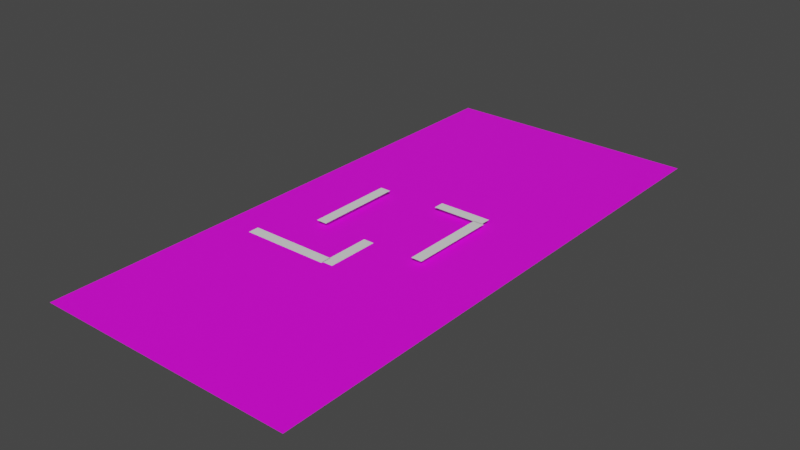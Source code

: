 # Source: maze.blend  (saved by Blender 3.2.14; exported with 4.5.12 LTS)
import bpy
from mathutils import Matrix  # noqa: F401  (used for matrix-valued properties, if any)

bpy.ops.wm.read_factory_settings(use_empty=True)
scene = bpy.context.scene
scene.name = 'Scene'

# ---- collections
col_collection = bpy.data.collections.new('Collection'); scene.collection.children.link(col_collection)
col_maze_01 = bpy.data.collections.new('Maze_01'); col_collection.children.link(col_maze_01)

# ---- images (referenced by path relative to the original .blend; pixels are not part of the script)
import os
ASSET_DIR = os.environ.get("B2B_ASSET_DIR", "")  # directory of the original .blend (textures are referenced by path, not embedded)
HERE = os.path.dirname(os.path.abspath(__file__))  # packed textures are extracted next to this script under _unpacked/

def load_image(name, relpath, width, height, colorspace="sRGB"):
    """Load a texture the original file referenced (path relative to the .blend, or extracted next to this script)."""
    p = next((c for c in (os.path.join(HERE, relpath), os.path.join(ASSET_DIR, relpath)) if relpath and os.path.exists(c)), "")
    if p:
        img = bpy.data.images.load(p, check_existing=True)
        img.name = name
    else:  # same state as the original file: an image datablock whose file is absent (Cycles renders it pink)
        img = bpy.data.images.new(name, width, height)
        img.source = "FILE"
        img.filepath = "//" + (relpath or name)
    img.colorspace_settings.name = colorspace
    return img
img_chunk_01_ground = load_image('chunk_01_ground', 'Ground.png', 1024, 1024, 'sRGB')

# ---- materials (node trees are filled in below, after node groups)
mat_material_001 = bpy.data.materials.new('Material.001')
mat_material_001.use_transparent_shadow = False

# ---- material node trees
mat_material_001.use_nodes = True; mat_material_001.node_tree.nodes.clear()
_N = mat_material_001.node_tree.nodes; _L = mat_material_001.node_tree.links
n0 = _N.new('ShaderNodeBsdfPrincipled'); n0.name = 'Principled BSDF'; n0.location = (10, 300)
n0.distribution = 'GGX'
n0.subsurface_method = 'RANDOM_WALK_SKIN'
n0.inputs[3].default_value = 1.45
n0.inputs[27].default_value = (0.0, 0.0, 0.0, 1.0)
n0.inputs[28].default_value = 1.0
n1 = _N.new('ShaderNodeOutputMaterial'); n1.name = 'Material Output'; n1.location = (300, 300)
n2 = _N.new('ShaderNodeTexImage'); n2.name = 'Image Texture'; n2.location = (-280, 260)
n2.image = img_chunk_01_ground
_L.new(n0.outputs[0], n1.inputs[0])
_L.new(n2.outputs[0], n0.inputs[0])
n1.is_active_output = True

# ---- world
world_world = bpy.data.worlds.new('World'); scene.world = world_world
world_world.use_nodes = True; world_world.node_tree.nodes.clear()
_N = world_world.node_tree.nodes; _L = world_world.node_tree.links
n0 = _N.new('ShaderNodeOutputWorld'); n0.name = 'World Output'; n0.location = (300, 300)
n1 = _N.new('ShaderNodeBackground'); n1.name = 'Background'; n1.location = (10, 300)
n1.inputs[0].default_value = (0.05088, 0.05088, 0.05088, 1.0)
_L.new(n1.outputs[0], n0.inputs[0])
n0.is_active_output = True
world_world.color = (0.05088, 0.05088, 0.05088)
world_world.use_sun_shadow = False
world_world.sun_shadow_jitter_overblur = 0.0

# ---- meshes
me_plane = bpy.data.meshes.new('Plane')
me_plane.from_pydata([(37.29, 79.22, 0.0), (-37.29, 79.22, 0.0), (37.29, -79.22, 0.0), (-37.29, -79.22, 0.0), (37.29, -61.69, 0.0), (37.29, -55.52, 0.0), (37.29, -49.35, 0.0), (37.29, -43.18, 0.0), (37.29, -37.01, 0.0), (37.29, -30.84, 0.0), (37.29, -24.68, 0.0), (37.29, -18.51, 0.0), (37.29, -12.34, 0.0), (37.29, -6.169, 0.0), (37.29, -1.289e-05, 0.0), (37.29, 6.169, 0.0), (37.29, 12.34, 0.0), (37.29, 18.51, 0.0), (37.29, 24.68, 0.0), (37.29, 30.84, 0.0), (37.29, 37.01, 0.0), (37.29, 43.18, 0.0), (37.29, 49.35, 0.0), (37.29, 55.52, 0.0), (37.29, 61.69, 0.0), (-37.29, 61.69, 0.0), (-37.29, 55.52, 0.0), (-37.29, 49.35, 0.0), (-37.29, 43.18, 0.0), (-37.29, 37.01, 0.0), (-37.29, 30.84, 0.0), (-37.29, 24.68, 0.0), (-37.29, 18.51, 0.0), (-37.29, 12.34, 0.0), (-37.29, 6.169, 0.0), (-37.29, 1.289e-05, 0.0), (-37.29, -6.169, 0.0), (-37.29, -12.34, 0.0), (-37.29, -18.51, 0.0), (-37.29, -24.68, 0.0), (-37.29, -30.84, 0.0), (-37.29, -37.01, 0.0), (-37.29, -43.18, 0.0), (-37.29, -49.35, 0.0), (-37.29, -55.52, 0.0), (-37.29, -61.69, 0.0)], [], [(24, 0, 1, 25), (2, 4, 45, 3), (4, 5, 44, 45), (5, 6, 43, 44), (6, 7, 42, 43), (7, 8, 41, 42), (8, 9, 40, 41), (9, 10, 39, 40), (10, 11, 38, 39), (11, 12, 37, 38), (12, 13, 36, 37), (13, 14, 35, 36), (14, 15, 34, 35), (15, 16, 33, 34), (16, 17, 32, 33), (17, 18, 31, 32), (18, 19, 30, 31), (19, 20, 29, 30), (20, 21, 28, 29), (21, 22, 27, 28), (22, 23, 26, 27), (23, 24, 25, 26)])
_uv = me_plane.uv_layers.new(name='UVMap')
_uv.uv.foreach_set('vector', [0.6667, 0.8893, 0.6667, 1.0, 0.0, 1.0, 0.0, 0.8893, 0.6667, 0.0, 0.6667, 0.1107, 0.0, 0.1107, 0.0, 0.0, 0.6667, 0.1107, 0.6667, 0.1496, 0.0, 0.1496, 0.0, 0.1107, 0.6667, 0.1496, 0.6667, 0.1885, 0.0, 0.1885, 0.0, 0.1496, 0.6667, 0.1885, 0.6667, 0.2275, 0.0, 0.2275, 0.0, 0.1885, 0.6667, 0.2275, 0.6667, 0.2664, 0.0, 0.2664, 0.0, 0.2275, 0.6667, 0.2664, 0.6667, 0.3053, 0.0, 0.3053, 0.0, 0.2664, 0.6667, 0.3053, 0.6667, 0.3443, 0.0, 0.3443, 0.0, 0.3053, 0.6667, 0.3443, 0.6667, 0.3832, 0.0, 0.3832, 0.0, 0.3443, 0.6667, 0.3832, 0.6667, 0.4221, 0.0, 0.4221, 0.0, 0.3832, 0.6667, 0.4221, 0.6667, 0.4611, 0.0, 0.4611, 0.0, 0.4221, 0.6667, 0.4611, 0.6667, 0.5, 0.0, 0.5, 0.0, 0.4611, 0.6667, 0.5, 0.6667, 0.5389, 0.0, 0.5389, 0.0, 0.5, 0.6667, 0.5389, 0.6667, 0.5779, 0.0, 0.5779, 0.0, 0.5389, 0.6667, 0.5779, 0.6667, 0.6168, 0.0, 0.6168, 0.0, 0.5779, 0.6667, 0.6168, 0.6667, 0.6557, 0.0, 0.6557, 0.0, 0.6168, 0.6667, 0.6557, 0.6667, 0.6947, 0.0, 0.6947, 0.0, 0.6557, 0.6667, 0.6947, 0.6667, 0.7336, 0.0, 0.7336, 0.0, 0.6947, 0.6667, 0.7336, 0.6667, 0.7725, 0.0, 0.7725, 0.0, 0.7336, 0.6667, 0.7725, 0.6667, 0.8115, 0.0, 0.8115, 0.0, 0.7725, 0.6667, 0.8115, 0.6667, 0.8504, 0.0, 0.8504, 0.0, 0.8115, 0.6667, 0.8504, 0.6667, 0.8893, 0.0, 0.8893, 0.0, 0.8504])
me_plane.materials.append(mat_material_001)
me_plane.use_paint_bone_selection = False
me_plane.use_paint_mask = True
me_plane.update()
me_plane_maze_006 = bpy.data.meshes.new('Plane.maze.006')
me_plane_maze_006.from_pydata([(-9.0, -8.1, 1.0), (-9.0, 8.1, 1.0), (-11.0, -8.1, 1.0), (-11.0, 8.1, 1.0)], [], [(0, 1, 3, 2)])
_uv = me_plane_maze_006.uv_layers.new(name='UVMap')
_uv.uv.foreach_set('vector', [0.0, 0.0, 1.0, 0.0, 1.0, 1.0, 0.0, 1.0])
me_plane_maze_006.update()
me_plane_maze_007 = bpy.data.meshes.new('Plane.maze.007')
me_plane_maze_007.from_pydata([(11.0, -8.1, 1.0), (11.0, 8.1, 1.0), (9.0, -8.1, 1.0), (9.0, 8.1, 1.0)], [], [(0, 1, 3, 2)])
_uv = me_plane_maze_007.uv_layers.new(name='UVMap')
_uv.uv.foreach_set('vector', [0.0, 0.0, 1.0, 0.0, 1.0, 1.0, 0.0, 1.0])
me_plane_maze_007.update()
me_plane_maze_008 = bpy.data.meshes.new('Plane.maze.008')
me_plane_maze_008.from_pydata([(10.66, 10.0, 1.0), (0.94, 10.0, 1.0), (10.66, 8.0, 1.0), (0.94, 8.0, 1.0)], [], [(0, 1, 3, 2)])
_uv = me_plane_maze_008.uv_layers.new(name='UVMap')
_uv.uv.foreach_set('vector', [0.0, 0.0, 1.0, 0.0, 1.0, 1.0, 0.0, 1.0])
me_plane_maze_008.update()
me_plane_maze_009 = bpy.data.meshes.new('Plane.maze.009')
me_plane_maze_009.from_pydata([(11.0, -8.1, 1.0), (11.0, 8.1, 1.0), (9.0, -8.1, 1.0), (9.0, 8.1, 1.0)], [], [(0, 1, 3, 2)])
_uv = me_plane_maze_009.uv_layers.new(name='UVMap')
_uv.uv.foreach_set('vector', [0.0, 0.0, 1.0, 0.0, 1.0, 1.0, 0.0, 1.0])
me_plane_maze_009.update()
me_plane_maze_010 = bpy.data.meshes.new('Plane.maze.010')
me_plane_maze_010.from_pydata([(10.66, 10.0, 1.0), (0.94, 10.0, 1.0), (10.66, 8.0, 1.0), (0.94, 8.0, 1.0)], [], [(0, 1, 3, 2)])
_uv = me_plane_maze_010.uv_layers.new(name='UVMap')
_uv.uv.foreach_set('vector', [0.0, 0.0, 1.0, 0.0, 1.0, 1.0, 0.0, 1.0])
me_plane_maze_010.update()

# ---- objects
ob_ground = bpy.data.objects.new('ground', me_plane)
ob_plane = bpy.data.objects.new('Plane', me_plane_maze_006)
ob_plane_001 = bpy.data.objects.new('Plane.001', me_plane_maze_007)
ob_plane_002 = bpy.data.objects.new('Plane.002', me_plane_maze_008)
ob_plane_003 = bpy.data.objects.new('Plane.003', me_plane_maze_009)
ob_plane_004 = bpy.data.objects.new('Plane.004', me_plane_maze_010)

# ---- transforms, parenting, visibility, modifiers, constraints
ob_ground.location = (0.0, 0.0, 0.0)
ob_ground.scale = (0.64, 0.64, 1.0)
ob_plane.location = (0.0, 0.0, 0.0)
ob_plane_001.location = (0.0, 0.0, 0.0)
ob_plane_002.location = (0.0, 0.0, 0.0)
ob_plane_003.location = (-9.72, -5.994, -0.9111)
ob_plane_003.rotation_euler = (0.0, -0.0, -1.571)
ob_plane_004.location = (-9.72, -5.994, -0.9111)
ob_plane_004.rotation_euler = (0.0, -0.0, -1.571)

# ---- collection membership
col_collection.objects.link(ob_ground)
col_maze_01.objects.link(ob_plane)
col_maze_01.objects.link(ob_plane_001)
col_maze_01.objects.link(ob_plane_002)
col_maze_01.objects.link(ob_plane_003)
col_maze_01.objects.link(ob_plane_004)

# ---- scene / render settings (as saved in the file)
scene.frame_start = 1; scene.frame_end = 250; scene.frame_set(1)
scene.render.engine = 'BLENDER_EEVEE_NEXT'
scene.cycles.sampling_pattern = 'TABULATED_SOBOL'
scene.cycles.use_light_tree = False
scene.view_settings.view_transform = 'Filmic'
bpy.context.view_layer.update()

# ---- added for rendering (the .blend has no active camera and no usable light): camera, sun
cam_auto = bpy.data.cameras.new('AutoCamera')
cam_auto.lens = 50.0
cam_auto.sensor_width = 36.0
cam_auto.clip_end = 1819.98
ob_auto_camera = bpy.data.objects.new('AutoCamera', cam_auto)
scene.collection.objects.link(ob_auto_camera)
ob_auto_camera.location = (103.703, -124.443, 83.4622)
ob_auto_camera.rotation_euler = (1.09748, -7.21219e-08, 0.694738)
scene.camera = ob_auto_camera
light_auto_sun = bpy.data.lights.new('AutoSun', 'SUN')
light_auto_sun.energy = 3.0
light_auto_sun.angle = 0.0523599
ob_auto_sun = bpy.data.objects.new('AutoSun', light_auto_sun)
scene.collection.objects.link(ob_auto_sun)
ob_auto_sun.rotation_euler = (0.872665, 0.174533, 0.523599)
bpy.context.view_layer.update()

